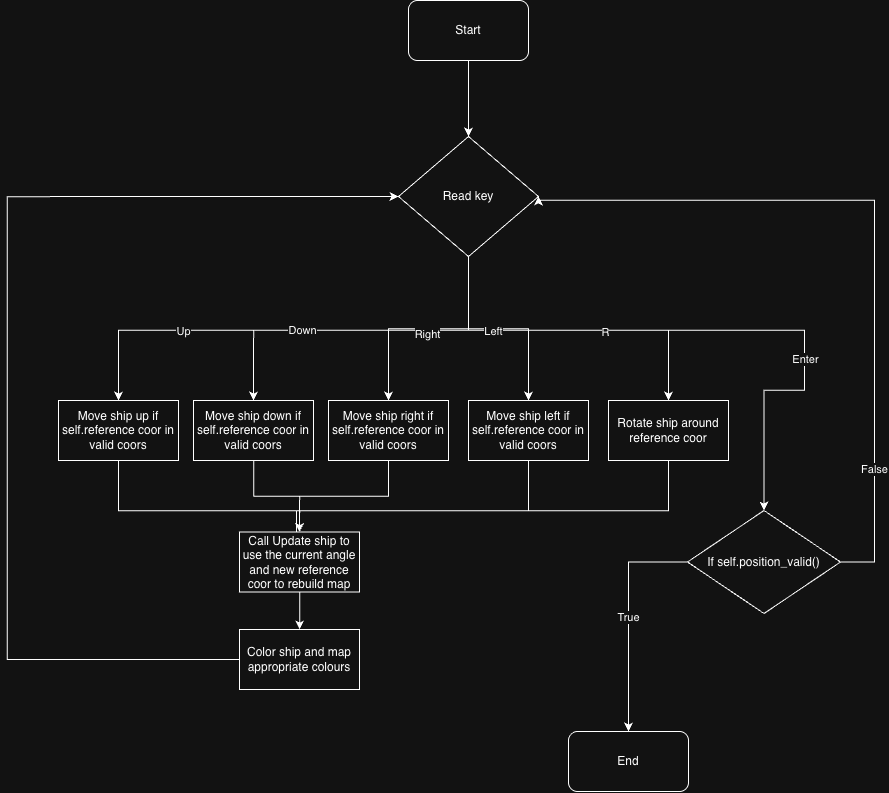

The diagram above was exported from draw.io. Its source (the exported page's mxGraphModel, read from the mxfile embedded in the PNG):
<mxGraphModel dx="1300" dy="1840" grid="1" gridSize="17" guides="1" tooltips="1" connect="1" arrows="1" fold="1" page="1" pageScale="1" pageWidth="1100" pageHeight="850" math="0" shadow="0">
  <root>
    <mxCell id="0" />
    <mxCell id="1" parent="0" />
    <mxCell id="ecHY0UdU8LtoNLO88_SR-2" edge="1" parent="1" source="ecHY0UdU8LtoNLO88_SR-1" style="edgeStyle=orthogonalEdgeStyle;rounded=0;orthogonalLoop=1;jettySize=auto;html=1;" target="ecHY0UdU8LtoNLO88_SR-9">
      <mxGeometry relative="1" as="geometry">
        <mxPoint x="648" y="207" as="targetPoint" />
      </mxGeometry>
    </mxCell>
    <mxCell id="ecHY0UdU8LtoNLO88_SR-1" parent="1" style="rounded=1;whiteSpace=wrap;html=1;" value="Start" vertex="1">
      <mxGeometry height="60" width="120" x="588" y="17" as="geometry" />
    </mxCell>
    <mxCell id="Vmx0ZE91hRUh55gKMwti-21" edge="1" parent="1" source="ecHY0UdU8LtoNLO88_SR-9" style="edgeStyle=orthogonalEdgeStyle;rounded=0;orthogonalLoop=1;jettySize=auto;html=1;entryX=0.5;entryY=0;entryDx=0;entryDy=0;" target="Vmx0ZE91hRUh55gKMwti-33">
      <mxGeometry relative="1" as="geometry">
        <Array as="points">
          <mxPoint x="648" y="347" />
          <mxPoint x="984" y="347" />
          <mxPoint x="984" y="407" />
        </Array>
        <mxPoint x="998" y="417" as="targetPoint" />
      </mxGeometry>
    </mxCell>
    <mxCell id="Vmx0ZE91hRUh55gKMwti-27" connectable="0" parent="Vmx0ZE91hRUh55gKMwti-21" style="edgeLabel;html=1;align=center;verticalAlign=middle;resizable=0;points=[];" value="Enter" vertex="1">
      <mxGeometry relative="1" x="0.3837" y="1" as="geometry">
        <mxPoint x="-1" as="offset" />
      </mxGeometry>
    </mxCell>
    <mxCell id="Vmx0ZE91hRUh55gKMwti-22" edge="1" parent="1" source="ecHY0UdU8LtoNLO88_SR-9" style="edgeStyle=orthogonalEdgeStyle;rounded=0;orthogonalLoop=1;jettySize=auto;html=1;entryX=0.5;entryY=0;entryDx=0;entryDy=0;" target="ecHY0UdU8LtoNLO88_SR-22">
      <mxGeometry relative="1" as="geometry">
        <Array as="points">
          <mxPoint x="648" y="347" />
          <mxPoint x="848" y="347" />
        </Array>
      </mxGeometry>
    </mxCell>
    <mxCell id="Vmx0ZE91hRUh55gKMwti-28" connectable="0" parent="Vmx0ZE91hRUh55gKMwti-22" style="edgeLabel;html=1;align=center;verticalAlign=middle;resizable=0;points=[];" value="R" vertex="1">
      <mxGeometry relative="1" x="0.2176" y="-1" as="geometry">
        <mxPoint x="1" as="offset" />
      </mxGeometry>
    </mxCell>
    <mxCell id="Vmx0ZE91hRUh55gKMwti-23" edge="1" parent="1" source="ecHY0UdU8LtoNLO88_SR-9" style="edgeStyle=orthogonalEdgeStyle;rounded=0;orthogonalLoop=1;jettySize=auto;html=1;entryX=0.5;entryY=0;entryDx=0;entryDy=0;" target="ecHY0UdU8LtoNLO88_SR-14">
      <mxGeometry relative="1" as="geometry" />
    </mxCell>
    <mxCell id="Vmx0ZE91hRUh55gKMwti-29" connectable="0" parent="Vmx0ZE91hRUh55gKMwti-23" style="edgeLabel;html=1;align=center;verticalAlign=middle;resizable=0;points=[];" value="Left" vertex="1">
      <mxGeometry relative="1" x="-0.05" y="-1" as="geometry">
        <mxPoint x="-1" as="offset" />
      </mxGeometry>
    </mxCell>
    <mxCell id="Vmx0ZE91hRUh55gKMwti-24" edge="1" parent="1" source="ecHY0UdU8LtoNLO88_SR-9" style="edgeStyle=orthogonalEdgeStyle;rounded=0;orthogonalLoop=1;jettySize=auto;html=1;" target="ecHY0UdU8LtoNLO88_SR-13">
      <mxGeometry relative="1" as="geometry" />
    </mxCell>
    <mxCell id="Vmx0ZE91hRUh55gKMwti-25" edge="1" parent="1" source="ecHY0UdU8LtoNLO88_SR-9" style="edgeStyle=orthogonalEdgeStyle;rounded=0;orthogonalLoop=1;jettySize=auto;html=1;entryX=0.5;entryY=0;entryDx=0;entryDy=0;" target="ecHY0UdU8LtoNLO88_SR-12">
      <mxGeometry relative="1" as="geometry">
        <Array as="points">
          <mxPoint x="648" y="347" />
          <mxPoint x="433" y="347" />
        </Array>
      </mxGeometry>
    </mxCell>
    <mxCell id="Vmx0ZE91hRUh55gKMwti-26" edge="1" parent="1" source="ecHY0UdU8LtoNLO88_SR-9" style="edgeStyle=orthogonalEdgeStyle;rounded=0;orthogonalLoop=1;jettySize=auto;html=1;entryX=0.5;entryY=0;entryDx=0;entryDy=0;" target="ecHY0UdU8LtoNLO88_SR-11">
      <mxGeometry relative="1" as="geometry">
        <Array as="points">
          <mxPoint x="648" y="347" />
          <mxPoint x="298" y="347" />
        </Array>
      </mxGeometry>
    </mxCell>
    <mxCell id="Vmx0ZE91hRUh55gKMwti-30" connectable="0" parent="Vmx0ZE91hRUh55gKMwti-26" style="edgeLabel;html=1;align=center;verticalAlign=middle;resizable=0;points=[];" value="Right" vertex="1">
      <mxGeometry relative="1" x="-0.5224" y="3" as="geometry">
        <mxPoint x="1" as="offset" />
      </mxGeometry>
    </mxCell>
    <mxCell id="Vmx0ZE91hRUh55gKMwti-31" connectable="0" parent="Vmx0ZE91hRUh55gKMwti-26" style="edgeLabel;html=1;align=center;verticalAlign=middle;resizable=0;points=[];" value="Down" vertex="1">
      <mxGeometry relative="1" x="-0.0245" y="-1" as="geometry">
        <mxPoint x="-1" as="offset" />
      </mxGeometry>
    </mxCell>
    <mxCell id="Vmx0ZE91hRUh55gKMwti-32" connectable="0" parent="Vmx0ZE91hRUh55gKMwti-26" style="edgeLabel;html=1;align=center;verticalAlign=middle;resizable=0;points=[];" value="Up" vertex="1">
      <mxGeometry relative="1" x="0.4549" as="geometry">
        <mxPoint as="offset" />
      </mxGeometry>
    </mxCell>
    <mxCell id="ecHY0UdU8LtoNLO88_SR-9" parent="1" style="rhombus;whiteSpace=wrap;html=1;" value="Read key" vertex="1">
      <mxGeometry height="120" width="140" x="578" y="153" as="geometry" />
    </mxCell>
    <mxCell id="Vmx0ZE91hRUh55gKMwti-42" edge="1" parent="1" source="ecHY0UdU8LtoNLO88_SR-11" style="edgeStyle=orthogonalEdgeStyle;rounded=0;orthogonalLoop=1;jettySize=auto;html=1;entryX=0.5;entryY=0;entryDx=0;entryDy=0;" target="Vmx0ZE91hRUh55gKMwti-41">
      <mxGeometry relative="1" as="geometry">
        <Array as="points">
          <mxPoint x="298" y="527" />
          <mxPoint x="479" y="527" />
        </Array>
      </mxGeometry>
    </mxCell>
    <mxCell id="ecHY0UdU8LtoNLO88_SR-11" parent="1" style="rounded=0;whiteSpace=wrap;html=1;" value="Move ship up if self.reference coor in valid coors" vertex="1">
      <mxGeometry height="60" width="120" x="238" y="417" as="geometry" />
    </mxCell>
    <mxCell id="Vmx0ZE91hRUh55gKMwti-43" edge="1" parent="1" source="ecHY0UdU8LtoNLO88_SR-12" style="edgeStyle=orthogonalEdgeStyle;rounded=0;orthogonalLoop=1;jettySize=auto;html=1;entryX=0.5;entryY=0;entryDx=0;entryDy=0;" target="Vmx0ZE91hRUh55gKMwti-41">
      <mxGeometry relative="1" as="geometry" />
    </mxCell>
    <mxCell id="ecHY0UdU8LtoNLO88_SR-12" parent="1" style="rounded=0;whiteSpace=wrap;html=1;" value="&lt;span style=&quot;caret-color: rgba(0, 0, 0, 0);&quot;&gt;Move ship down if self.reference coor in valid coors&lt;/span&gt;" vertex="1">
      <mxGeometry height="60" width="120" x="373" y="417" as="geometry" />
    </mxCell>
    <mxCell id="Vmx0ZE91hRUh55gKMwti-44" edge="1" parent="1" source="ecHY0UdU8LtoNLO88_SR-13" style="edgeStyle=orthogonalEdgeStyle;rounded=0;orthogonalLoop=1;jettySize=auto;html=1;entryX=0.5;entryY=0;entryDx=0;entryDy=0;" target="Vmx0ZE91hRUh55gKMwti-41">
      <mxGeometry relative="1" as="geometry" />
    </mxCell>
    <mxCell id="ecHY0UdU8LtoNLO88_SR-13" parent="1" style="rounded=0;whiteSpace=wrap;html=1;" value="&lt;span style=&quot;caret-color: rgba(0, 0, 0, 0);&quot;&gt;Move ship right if self.reference coor in valid coors&lt;/span&gt;" vertex="1">
      <mxGeometry height="60" width="120" x="508" y="417" as="geometry" />
    </mxCell>
    <mxCell id="Vmx0ZE91hRUh55gKMwti-45" edge="1" parent="1" source="ecHY0UdU8LtoNLO88_SR-14" style="edgeStyle=orthogonalEdgeStyle;rounded=0;orthogonalLoop=1;jettySize=auto;html=1;entryX=0.5;entryY=0;entryDx=0;entryDy=0;" target="Vmx0ZE91hRUh55gKMwti-41">
      <mxGeometry relative="1" as="geometry">
        <Array as="points">
          <mxPoint x="708" y="527" />
          <mxPoint x="479" y="527" />
        </Array>
      </mxGeometry>
    </mxCell>
    <mxCell id="ecHY0UdU8LtoNLO88_SR-14" parent="1" style="rounded=0;whiteSpace=wrap;html=1;" value="&lt;span style=&quot;caret-color: rgba(0, 0, 0, 0);&quot;&gt;Move ship left if self.reference coor in valid coors&lt;/span&gt;" vertex="1">
      <mxGeometry height="60" width="120" x="648" y="417" as="geometry" />
    </mxCell>
    <mxCell id="Vmx0ZE91hRUh55gKMwti-46" edge="1" parent="1" source="ecHY0UdU8LtoNLO88_SR-22" style="edgeStyle=orthogonalEdgeStyle;rounded=0;orthogonalLoop=1;jettySize=auto;html=1;">
      <mxGeometry relative="1" as="geometry">
        <Array as="points">
          <mxPoint x="848" y="527" />
          <mxPoint x="476" y="527" />
        </Array>
        <mxPoint x="476" y="561" as="targetPoint" />
      </mxGeometry>
    </mxCell>
    <mxCell id="ecHY0UdU8LtoNLO88_SR-22" parent="1" style="rounded=0;whiteSpace=wrap;html=1;" value="Rotate ship around reference coor" vertex="1">
      <mxGeometry height="60" width="120" x="788" y="417" as="geometry" />
    </mxCell>
    <mxCell id="Vmx0ZE91hRUh55gKMwti-34" edge="1" parent="1" source="Vmx0ZE91hRUh55gKMwti-33" style="edgeStyle=orthogonalEdgeStyle;rounded=0;orthogonalLoop=1;jettySize=auto;html=1;entryX=0.5;entryY=0;entryDx=0;entryDy=0;" target="Vmx0ZE91hRUh55gKMwti-37" value="True">
      <mxGeometry relative="1" as="geometry">
        <Array as="points">
          <mxPoint x="808" y="578" />
        </Array>
        <mxPoint x="799" y="748" as="targetPoint" />
      </mxGeometry>
    </mxCell>
    <mxCell id="Vmx0ZE91hRUh55gKMwti-35" edge="1" parent="1" source="Vmx0ZE91hRUh55gKMwti-33" style="edgeStyle=orthogonalEdgeStyle;rounded=0;orthogonalLoop=1;jettySize=auto;html=1;entryX=1;entryY=0.5;entryDx=0;entryDy=0;" target="ecHY0UdU8LtoNLO88_SR-9">
      <mxGeometry relative="1" as="geometry">
        <Array as="points">
          <mxPoint x="1054" y="578" />
          <mxPoint x="1054" y="217" />
        </Array>
        <mxPoint x="1073.5" y="119" as="targetPoint" />
      </mxGeometry>
    </mxCell>
    <mxCell id="Vmx0ZE91hRUh55gKMwti-36" connectable="0" parent="Vmx0ZE91hRUh55gKMwti-35" style="edgeLabel;html=1;align=center;verticalAlign=middle;resizable=0;points=[];" value="False" vertex="1">
      <mxGeometry relative="1" x="-0.6514" y="1" as="geometry">
        <mxPoint as="offset" />
      </mxGeometry>
    </mxCell>
    <mxCell id="Vmx0ZE91hRUh55gKMwti-33" parent="1" style="rhombus;whiteSpace=wrap;html=1;" value="If self.position_valid()" vertex="1">
      <mxGeometry height="103" width="153" x="867" y="527" as="geometry" />
    </mxCell>
    <mxCell id="Vmx0ZE91hRUh55gKMwti-37" parent="1" style="rounded=1;whiteSpace=wrap;html=1;" value="End" vertex="1">
      <mxGeometry height="60" width="120" x="748" y="748" as="geometry" />
    </mxCell>
    <mxCell id="Vmx0ZE91hRUh55gKMwti-47" edge="1" parent="1" source="Vmx0ZE91hRUh55gKMwti-41" style="edgeStyle=orthogonalEdgeStyle;rounded=0;orthogonalLoop=1;jettySize=auto;html=1;" target="Vmx0ZE91hRUh55gKMwti-48">
      <mxGeometry relative="1" as="geometry">
        <Array as="points" />
        <mxPoint x="479.0000000000002" y="630" as="targetPoint" />
      </mxGeometry>
    </mxCell>
    <mxCell id="Vmx0ZE91hRUh55gKMwti-41" parent="1" style="rounded=0;whiteSpace=wrap;html=1;" value="Call Update ship to use the current angle and new reference coor to rebuild map" vertex="1">
      <mxGeometry height="60" width="120" x="419" y="548.5" as="geometry" />
    </mxCell>
    <mxCell id="Vmx0ZE91hRUh55gKMwti-49" edge="1" parent="1" source="Vmx0ZE91hRUh55gKMwti-48" style="edgeStyle=orthogonalEdgeStyle;rounded=0;orthogonalLoop=1;jettySize=auto;html=1;entryX=0;entryY=0.5;entryDx=0;entryDy=0;" target="ecHY0UdU8LtoNLO88_SR-9">
      <mxGeometry relative="1" as="geometry">
        <Array as="points">
          <mxPoint x="187" y="676" />
          <mxPoint x="187" y="213" />
        </Array>
      </mxGeometry>
    </mxCell>
    <mxCell id="Vmx0ZE91hRUh55gKMwti-48" parent="1" style="rounded=0;whiteSpace=wrap;html=1;" value="Color ship and map appropriate colours" vertex="1">
      <mxGeometry height="60" width="120" x="419" y="646" as="geometry" />
    </mxCell>
  </root>
</mxGraphModel>